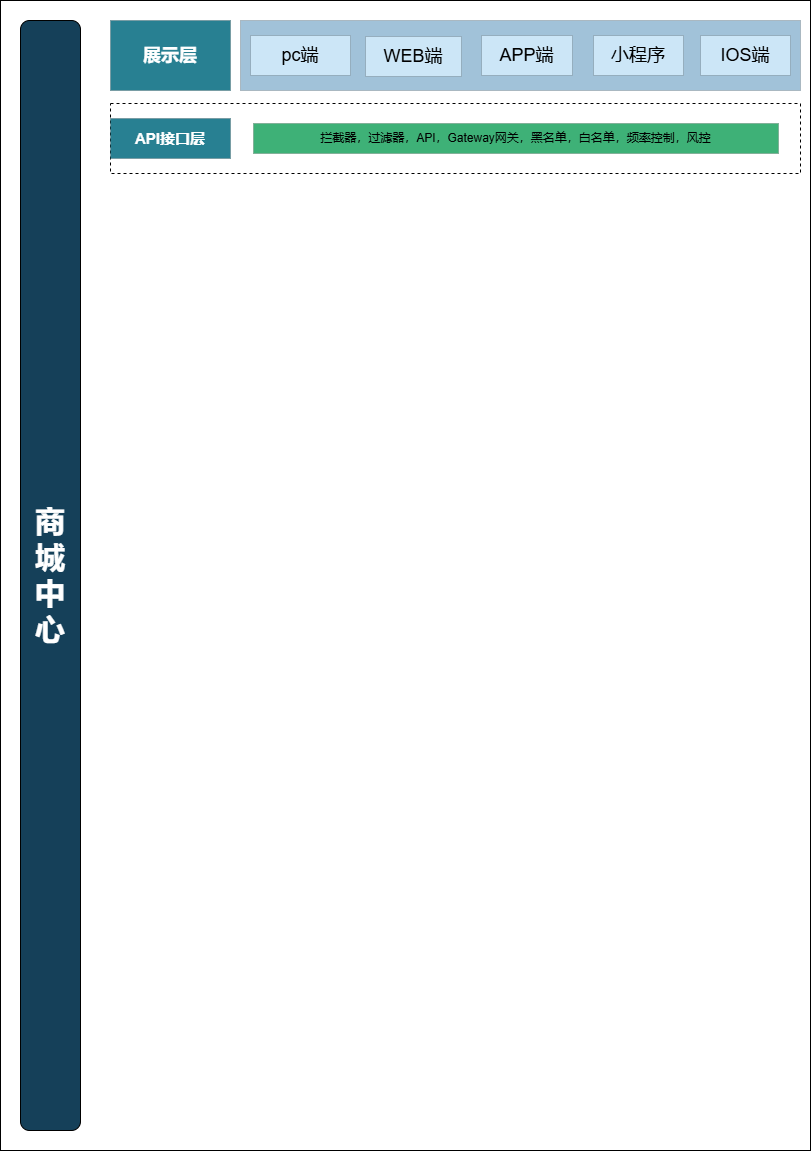

The diagram above was exported from draw.io. Its source (the exported page's mxGraphModel, read from the mxfile embedded in the PNG):
<mxGraphModel dx="2074" dy="1132" grid="1" gridSize="10" guides="1" tooltips="1" connect="1" arrows="1" fold="1" page="1" pageScale="1" pageWidth="827" pageHeight="1169" math="0" shadow="0">
  <root>
    <mxCell id="0" />
    <mxCell id="1" parent="0" />
    <mxCell id="g2vGeC2POV0nkwlZrqd1-5" value="" style="rounded=0;whiteSpace=wrap;html=1;" vertex="1" parent="1">
      <mxGeometry x="10" y="10" width="810" height="1150" as="geometry" />
    </mxCell>
    <mxCell id="g2vGeC2POV0nkwlZrqd1-8" value="&lt;b&gt;&lt;font style=&quot;color: rgb(255, 255, 255); font-size: 30px;&quot;&gt;商&lt;/font&gt;&lt;/b&gt;&lt;div&gt;&lt;b&gt;&lt;font style=&quot;color: rgb(255, 255, 255); font-size: 30px;&quot;&gt;城&lt;/font&gt;&lt;/b&gt;&lt;/div&gt;&lt;div&gt;&lt;b&gt;&lt;font style=&quot;color: rgb(255, 255, 255); font-size: 30px;&quot;&gt;中&lt;/font&gt;&lt;/b&gt;&lt;/div&gt;&lt;div&gt;&lt;b&gt;&lt;font style=&quot;color: rgb(255, 255, 255); font-size: 30px;&quot;&gt;心&lt;/font&gt;&lt;/b&gt;&lt;/div&gt;" style="rounded=1;whiteSpace=wrap;html=1;fillColor=#154059;" vertex="1" parent="1">
      <mxGeometry x="30" y="30" width="60" height="1110" as="geometry" />
    </mxCell>
    <mxCell id="g2vGeC2POV0nkwlZrqd1-9" value="&lt;b&gt;&lt;font style=&quot;font-size: 18px; color: rgb(255, 255, 255);&quot;&gt;展示层&lt;/font&gt;&lt;/b&gt;" style="rounded=0;whiteSpace=wrap;html=1;fillColor=#288092;strokeColor=default;strokeWidth=0;" vertex="1" parent="1">
      <mxGeometry x="120" y="30" width="120" height="70" as="geometry" />
    </mxCell>
    <mxCell id="g2vGeC2POV0nkwlZrqd1-11" value="" style="rounded=0;whiteSpace=wrap;html=1;fillColor=light-dark(#a1c2d9, #ededed);strokeWidth=0;" vertex="1" parent="1">
      <mxGeometry x="250" y="30" width="560" height="70" as="geometry" />
    </mxCell>
    <mxCell id="g2vGeC2POV0nkwlZrqd1-12" value="&lt;font style=&quot;font-size: 18px; color: light-dark(rgb(0, 0, 0), rgb(18, 18, 18));&quot;&gt;IOS端&lt;/font&gt;" style="rounded=0;whiteSpace=wrap;html=1;fillColor=light-dark(#cce6f7, #519dac);strokeColor=default;strokeWidth=0;" vertex="1" parent="1">
      <mxGeometry x="710" y="45" width="90" height="40" as="geometry" />
    </mxCell>
    <mxCell id="g2vGeC2POV0nkwlZrqd1-13" value="&lt;font style=&quot;font-size: 18px; color: light-dark(rgb(0, 0, 0), rgb(18, 18, 18));&quot;&gt;pc端&lt;/font&gt;" style="rounded=0;whiteSpace=wrap;html=1;fillColor=light-dark(#cce6f7, #519dac);strokeColor=default;strokeWidth=0;" vertex="1" parent="1">
      <mxGeometry x="260" y="45" width="100" height="40" as="geometry" />
    </mxCell>
    <mxCell id="g2vGeC2POV0nkwlZrqd1-14" value="&lt;font style=&quot;font-size: 18px; color: light-dark(rgb(0, 0, 0), rgb(18, 18, 18));&quot;&gt;WEB端&lt;/font&gt;" style="rounded=0;whiteSpace=wrap;html=1;fillColor=light-dark(#cce6f7, #519dac);strokeColor=default;strokeWidth=0;" vertex="1" parent="1">
      <mxGeometry x="375" y="46" width="96" height="40" as="geometry" />
    </mxCell>
    <mxCell id="g2vGeC2POV0nkwlZrqd1-15" value="&lt;font style=&quot;font-size: 18px; color: light-dark(rgb(0, 0, 0), rgb(18, 18, 18));&quot;&gt;APP端&lt;/font&gt;" style="rounded=0;whiteSpace=wrap;html=1;fillColor=light-dark(#cce6f7, #519dac);strokeColor=default;strokeWidth=0;" vertex="1" parent="1">
      <mxGeometry x="491" y="45" width="91" height="40" as="geometry" />
    </mxCell>
    <mxCell id="g2vGeC2POV0nkwlZrqd1-16" value="&lt;span style=&quot;font-size: 18px;&quot;&gt;小程序&lt;/span&gt;" style="rounded=0;whiteSpace=wrap;html=1;fillColor=light-dark(#cce6f7, #519dac);strokeColor=default;strokeWidth=0;" vertex="1" parent="1">
      <mxGeometry x="603" y="45" width="90" height="40" as="geometry" />
    </mxCell>
    <mxCell id="g2vGeC2POV0nkwlZrqd1-18" value="" style="rounded=0;whiteSpace=wrap;html=1;dashed=1;" vertex="1" parent="1">
      <mxGeometry x="120" y="113" width="690" height="70" as="geometry" />
    </mxCell>
    <mxCell id="g2vGeC2POV0nkwlZrqd1-19" value="&lt;b&gt;&lt;font style=&quot;color: rgb(255, 255, 255); font-size: 15px;&quot;&gt;API接口层&lt;/font&gt;&lt;/b&gt;" style="rounded=0;whiteSpace=wrap;html=1;fillColor=#288092;strokeColor=default;strokeWidth=0;" vertex="1" parent="1">
      <mxGeometry x="120" y="128" width="120" height="40" as="geometry" />
    </mxCell>
    <mxCell id="g2vGeC2POV0nkwlZrqd1-20" value="拦截器，过滤器，API，Gateway网关，黑名单，白名单，频率控制，风控" style="rounded=0;whiteSpace=wrap;html=1;fillColor=light-dark(#3eb177, #519dac);strokeColor=default;strokeWidth=0;" vertex="1" parent="1">
      <mxGeometry x="263" y="133" width="525" height="30" as="geometry" />
    </mxCell>
  </root>
</mxGraphModel>